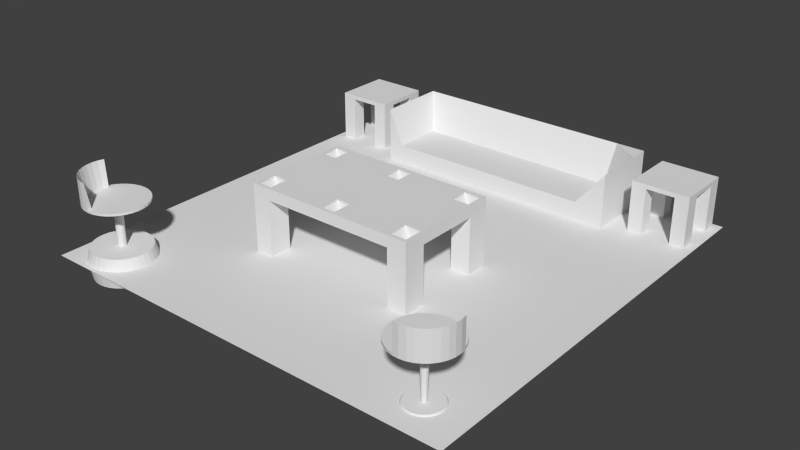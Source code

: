 # Source: basicroom.blend  (saved by Blender 2.73.0; exported with 4.5.12 LTS)
import bpy
from mathutils import Matrix  # noqa: F401  (used for matrix-valued properties, if any)

bpy.ops.wm.read_factory_settings(use_empty=True)
scene = bpy.context.scene
scene.name = 'Scene'

# ---- collections
col_collection_1 = bpy.data.collections.new('Collection 1'); scene.collection.children.link(col_collection_1)

# ---- world
world_world = bpy.data.worlds.new('World'); scene.world = world_world
world_world.color = (0.05088, 0.05088, 0.05088)
world_world.use_sun_shadow = False
world_world.sun_shadow_jitter_overblur = 0.0
world_world.cycles.sampling_method = 'MANUAL'
world_world.cycles.sample_map_resolution = 256

# ---- meshes
me_plane = bpy.data.meshes.new('Plane')
me_plane.from_pydata([(0.7207, -0.85, -0.01464), (0.7207, -0.85, 0.006028), (0.7184, -0.8348, -0.01464), (0.7184, -0.8348, 0.006028), (0.7191, -0.8194, -0.01464), (0.7191, -0.8194, 0.006028), (0.7228, -0.8045, -0.01464), (0.7228, -0.8045, 0.006028), (0.7294, -0.7906, -0.01464), (0.7294, -0.7906, 0.006028), (0.7385, -0.7782, -0.01464), (0.7385, -0.7782, 0.006028), (0.7499, -0.7678, -0.01464), (0.7499, -0.7678, 0.006028), (0.7631, -0.7599, -0.01464), (0.7631, -0.7599, 0.006028), (0.7776, -0.7547, -0.01464), (0.7776, -0.7547, 0.006028), (0.7928, -0.7524, -0.01464), (0.7928, -0.7524, 0.006028), (0.8082, -0.7531, -0.01464), (0.8082, -0.7531, 0.006028), (0.8231, -0.7568, -0.01464), (0.8231, -0.7568, 0.006028), (0.8371, -0.7634, -0.01464), (0.8371, -0.7634, 0.006028), (0.8494, -0.7725, -0.01464), (0.8494, -0.7725, 0.006028), (0.8598, -0.7839, -0.01464), (0.8598, -0.7839, 0.006028), (0.8678, -0.7971, -0.01464), (0.8678, -0.7971, 0.006028), (0.873, -0.8116, -0.01464), (0.873, -0.8116, 0.006028), (0.8753, -0.8268, -0.01464), (0.8753, -0.8268, 0.006028), (0.8745, -0.8422, -0.01464), (0.8745, -0.8422, 0.006028), (0.8708, -0.8571, -0.01464), (0.8708, -0.8571, 0.006028), (0.8643, -0.871, -0.01464), (0.8643, -0.871, 0.006028), (0.8551, -0.8834, -0.01464), (0.8551, -0.8834, 0.006028), (0.8437, -0.8938, -0.01464), (0.8437, -0.8938, 0.006028), (0.8306, -0.9017, -0.01464), (0.8306, -0.9017, 0.006028), (0.8161, -0.907, -0.01464), (0.8161, -0.907, 0.006028), (0.8008, -0.9092, -0.01464), (0.8008, -0.9092, 0.006028), (0.7855, -0.9085, -0.01464), (0.7855, -0.9085, 0.006028), (0.7705, -0.9048, -0.01464), (0.7705, -0.9048, 0.006028), (0.7566, -0.8983, -0.01464), (0.7566, -0.8983, 0.006028), (0.7442, -0.8891, -0.01464), (0.7442, -0.8891, 0.006028), (0.7338, -0.8777, -0.01464), (0.7338, -0.8777, 0.006028), (0.7259, -0.8645, -0.01464), (0.7259, -0.8645, 0.006028), (0.712, -0.8522, -0.004305), (0.7094, -0.8353, -0.004305), (0.7102, -0.8181, -0.004305), (0.7144, -0.8015, -0.004305), (0.7217, -0.786, -0.004305), (0.7319, -0.7722, -0.004305), (0.7445, -0.7606, -0.004305), (0.7592, -0.7518, -0.004305), (0.7754, -0.746, -0.004305), (0.7923, -0.7434, -0.004305), (0.8095, -0.7442, -0.004305), (0.8261, -0.7483, -0.004305), (0.8417, -0.7557, -0.004305), (0.8555, -0.7658, -0.004305), (0.867, -0.7785, -0.004305), (0.8759, -0.7932, -0.004305), (0.8817, -0.8094, -0.004305), (0.8842, -0.8263, -0.004305), (0.8834, -0.8435, -0.004305), (0.8793, -0.8601, -0.004305), (0.872, -0.8756, -0.004305), (0.8618, -0.8894, -0.004305), (0.8491, -0.901, -0.004305), (0.8344, -0.9098, -0.004305), (0.8183, -0.9156, -0.004305), (0.8013, -0.9182, -0.004305), (0.7842, -0.9174, -0.004305), (0.7675, -0.9133, -0.004305), (0.752, -0.906, -0.004305), (0.7382, -0.8958, -0.004305), (0.7266, -0.8831, -0.004305), (0.7178, -0.8684, -0.004305), (0.7855, -0.8314, 0.006028), (0.7858, -0.8336, 0.006028), (0.7856, -0.8292, 0.006028), (0.7861, -0.827, 0.006028), (0.7871, -0.825, 0.006028), (0.7884, -0.8232, 0.006028), (0.79, -0.8217, 0.006028), (0.792, -0.8206, 0.006028), (0.794, -0.8198, 0.006028), (0.7962, -0.8195, 0.006028), (0.7985, -0.8196, 0.006028), (0.8006, -0.8201, 0.006028), (0.8026, -0.8211, 0.006028), (0.8044, -0.8224, 0.006028), (0.8059, -0.824, 0.006028), (0.8071, -0.8259, 0.006028), (0.8078, -0.828, 0.006028), (0.8082, -0.8302, 0.006028), (0.8081, -0.8324, 0.006028), (0.8075, -0.8346, 0.006028), (0.8066, -0.8366, 0.006028), (0.8052, -0.8384, 0.006028), (0.8036, -0.8399, 0.006028), (0.8017, -0.841, 0.006028), (0.7996, -0.8418, 0.006028), (0.7974, -0.8421, 0.006028), (0.7952, -0.842, 0.006028), (0.793, -0.8415, 0.006028), (0.791, -0.8405, 0.006028), (0.7892, -0.8392, 0.006028), (0.7877, -0.8376, 0.006028), (0.7866, -0.8357, 0.006028), (0.7776, -0.8318, 0.2501), (0.7781, -0.8355, 0.2501), (0.7778, -0.828, 0.2501), (0.7787, -0.8244, 0.2501), (0.7803, -0.8209, 0.2501), (0.7825, -0.8179, 0.2501), (0.7853, -0.8154, 0.2501), (0.7886, -0.8134, 0.2501), (0.7921, -0.8121, 0.2501), (0.7958, -0.8116, 0.2501), (0.7996, -0.8117, 0.2501), (0.8033, -0.8127, 0.2501), (0.8067, -0.8143, 0.2501), (0.8097, -0.8165, 0.2501), (0.8123, -0.8193, 0.2501), (0.8142, -0.8225, 0.2501), (0.8155, -0.8261, 0.2501), (0.8161, -0.8298, 0.2501), (0.8159, -0.8336, 0.2501), (0.815, -0.8373, 0.2501), (0.8134, -0.8407, 0.2501), (0.8111, -0.8437, 0.2501), (0.8083, -0.8462, 0.2501), (0.8051, -0.8482, 0.2501), (0.8015, -0.8495, 0.2501), (0.7978, -0.85, 0.2501), (0.794, -0.8499, 0.2501), (0.7904, -0.849, 0.2501), (0.787, -0.8473, 0.2501), (0.7839, -0.8451, 0.2501), (0.7814, -0.8423, 0.2501), (0.7794, -0.8391, 0.2501), (0.7968, -0.8308, 0.2607), (0.6545, -0.8381, 0.2501), (0.6586, -0.8657, 0.2501), (0.6558, -0.8102, 0.2501), (0.6625, -0.7831, 0.2501), (0.6744, -0.7578, 0.2501), (0.691, -0.7353, 0.2501), (0.7117, -0.7165, 0.2501), (0.7356, -0.7021, 0.2501), (0.7619, -0.6926, 0.2501), (0.7895, -0.6885, 0.2501), (0.8174, -0.6898, 0.2501), (0.8446, -0.6965, 0.2501), (0.8698, -0.7084, 0.2501), (0.8923, -0.725, 0.2501), (0.9111, -0.7457, 0.2501), (0.9255, -0.7696, 0.2501), (0.935, -0.7959, 0.2501), (0.9392, -0.8235, 0.2501), (0.9379, -0.8514, 0.2501), (0.9311, -0.8785, 0.2501), (0.9192, -0.9038, 0.2501), (0.9026, -0.9263, 0.2501), (0.882, -0.9451, 0.2501), (0.858, -0.9595, 0.2501), (0.8317, -0.969, 0.2501), (0.8041, -0.9732, 0.2501), (0.7762, -0.9718, 0.2501), (0.7491, -0.9651, 0.2501), (0.7238, -0.9532, 0.2501), (0.7013, -0.9366, 0.2501), (0.6825, -0.916, 0.2501), (0.6681, -0.892, 0.2501), (0.6545, -0.8381, 0.2607), (0.6586, -0.8657, 0.2607), (0.6558, -0.8102, 0.2607), (0.6625, -0.7831, 0.2607), (0.6744, -0.7578, 0.2607), (0.691, -0.7353, 0.2607), (0.7117, -0.7165, 0.2607), (0.7356, -0.7021, 0.2607), (0.7619, -0.6926, 0.2607), (0.7895, -0.6885, 0.2607), (0.8174, -0.6898, 0.2607), (0.8446, -0.6965, 0.2607), (0.8698, -0.7084, 0.2607), (0.8923, -0.725, 0.2607), (0.9111, -0.7457, 0.2607), (0.9255, -0.7696, 0.2607), (0.935, -0.7959, 0.2607), (0.9392, -0.8235, 0.2607), (0.9379, -0.8514, 0.2607), (0.9311, -0.8785, 0.2607), (0.9192, -0.9038, 0.2607), (0.9026, -0.9263, 0.2607), (0.882, -0.9451, 0.2607), (0.858, -0.9595, 0.2607), (0.8317, -0.969, 0.2607), (0.8041, -0.9732, 0.2607), (0.7762, -0.9718, 0.2607), (0.7491, -0.9651, 0.2607), (0.7238, -0.9532, 0.2607), (0.7013, -0.9366, 0.2607), (0.6825, -0.916, 0.2607), (0.6681, -0.892, 0.2607), (0.6868, -0.8831, 0.2607), (0.915, -0.8009, 0.2607), (0.6751, -0.837, 0.2607), (0.6787, -0.8607, 0.2607), (0.8492, -0.9409, 0.2607), (0.767, -0.7126, 0.2607), (0.6991, -0.9036, 0.2607), (0.9069, -0.7785, 0.2607), (0.8696, -0.9285, 0.2607), (0.7445, -0.7207, 0.2607), (0.724, -0.7331, 0.2607), (0.7152, -0.9213, 0.2607), (0.7344, -0.9355, 0.2607), (0.8946, -0.758, 0.2607), (0.8785, -0.7403, 0.2607), (0.8873, -0.9125, 0.2607), (0.9015, -0.8932, 0.2607), (0.7906, -0.7091, 0.2607), (0.8267, -0.949, 0.2607), (0.6762, -0.8132, 0.2607), (0.9185, -0.8246, 0.2607), (0.8145, -0.7102, 0.2607), (0.8031, -0.9525, 0.2607), (0.682, -0.79, 0.2607), (0.9174, -0.8484, 0.2607), (0.8376, -0.716, 0.2607), (0.7792, -0.9514, 0.2607), (0.6922, -0.7684, 0.2607), (0.9117, -0.8716, 0.2607), (0.8593, -0.7261, 0.2607), (0.756, -0.9456, 0.2607), (0.7064, -0.7491, 0.2607), (0.935, -0.7959, 0.3793), (0.9392, -0.8235, 0.3793), (0.9379, -0.8514, 0.3793), (0.9311, -0.8785, 0.3793), (0.9192, -0.9038, 0.3793), (0.9026, -0.9263, 0.3793), (0.882, -0.9451, 0.3793), (0.858, -0.9595, 0.3793), (0.8317, -0.969, 0.3793), (0.8041, -0.9732, 0.3793), (0.7762, -0.9718, 0.3793), (0.915, -0.8009, 0.262), (0.8492, -0.9409, 0.262), (0.8696, -0.9285, 0.262), (0.8873, -0.9125, 0.262), (0.9015, -0.8932, 0.262), (0.8267, -0.949, 0.262), (0.9185, -0.8246, 0.262), (0.8031, -0.9525, 0.262), (0.9174, -0.8484, 0.262), (0.7792, -0.9514, 0.262), (0.9117, -0.8716, 0.262), (-0.8025, -0.6975, -0.08379), (-0.8025, -0.6975, 0.04976), (-0.7765, -0.7, -0.08379), (-0.7765, -0.7, 0.04976), (-0.7514, -0.7076, -0.08379), (-0.7514, -0.7076, 0.04976), (-0.7284, -0.7199, -0.08379), (-0.7284, -0.7199, 0.04976), (-0.7082, -0.7365, -0.08379), (-0.7082, -0.7365, 0.04976), (-0.6916, -0.7567, -0.08379), (-0.6916, -0.7567, 0.04976), (-0.6793, -0.7798, -0.08379), (-0.6793, -0.7798, 0.04976), (-0.6717, -0.8048, -0.08379), (-0.6717, -0.8048, 0.04976), (-0.6691, -0.8308, -0.08379), (-0.6691, -0.8308, 0.04976), (-0.6717, -0.8568, -0.08379), (-0.6717, -0.8568, 0.04976), (-0.6793, -0.8818, -0.08379), (-0.6793, -0.8818, 0.04976), (-0.6916, -0.9049, -0.08379), (-0.6916, -0.9049, 0.04976), (-0.7082, -0.9251, -0.08379), (-0.7082, -0.9251, 0.04976), (-0.7284, -0.9417, -0.08379), (-0.7284, -0.9417, 0.04976), (-0.7514, -0.954, -0.08379), (-0.7514, -0.954, 0.04976), (-0.7765, -0.9616, -0.08379), (-0.7765, -0.9616, 0.04976), (-0.8025, -0.9641, -0.08379), (-0.8025, -0.9641, 0.04976), (-0.8285, -0.9616, -0.08379), (-0.8285, -0.9616, 0.04976), (-0.8535, -0.954, -0.08379), (-0.8535, -0.954, 0.04976), (-0.8765, -0.9417, -0.08379), (-0.8765, -0.9417, 0.04976), (-0.8968, -0.9251, -0.08379), (-0.8968, -0.9251, 0.04976), (-0.9133, -0.9049, -0.08379), (-0.9133, -0.9049, 0.04976), (-0.9257, -0.8818, -0.08379), (-0.9257, -0.8818, 0.04976), (-0.9332, -0.8568, -0.08379), (-0.9332, -0.8568, 0.04976), (-0.9358, -0.8308, -0.08379), (-0.9358, -0.8308, 0.04976), (-0.9332, -0.8048, -0.08379), (-0.9332, -0.8048, 0.04976), (-0.9257, -0.7798, -0.08379), (-0.9257, -0.7798, 0.04976), (-0.9133, -0.7567, -0.08379), (-0.9133, -0.7567, 0.04976), (-0.8968, -0.7365, -0.08379), (-0.8968, -0.7365, 0.04976), (-0.8765, -0.7199, -0.08379), (-0.8765, -0.7199, 0.04976), (-0.8535, -0.7076, -0.08379), (-0.8535, -0.7076, 0.04976), (-0.8285, -0.7, -0.08379), (-0.8285, -0.7, 0.04976), (-0.8025, -0.6823, -0.002558), (-0.7735, -0.6851, -0.002558), (-0.7456, -0.6936, -0.002558), (-0.7199, -0.7073, -0.002558), (-0.6974, -0.7258, -0.002558), (-0.679, -0.7483, -0.002558), (-0.6652, -0.774, -0.002558), (-0.6568, -0.8018, -0.002558), (-0.6539, -0.8308, -0.002558), (-0.6568, -0.8598, -0.002558), (-0.6652, -0.8877, -0.002558), (-0.679, -0.9133, -0.002558), (-0.6974, -0.9358, -0.002558), (-0.7199, -0.9543, -0.002558), (-0.7456, -0.968, -0.002558), (-0.7735, -0.9765, -0.002558), (-0.8025, -0.9794, -0.002558), (-0.8315, -0.9765, -0.002558), (-0.8593, -0.968, -0.002558), (-0.885, -0.9543, -0.002558), (-0.9075, -0.9358, -0.002558), (-0.926, -0.9133, -0.002558), (-0.9397, -0.8877, -0.002558), (-0.9482, -0.8598, -0.002558), (-0.951, -0.8308, -0.002558), (-0.9482, -0.8018, -0.002558), (-0.9397, -0.774, -0.002558), (-0.926, -0.7483, -0.002558), (-0.9075, -0.7258, -0.002558), (-0.885, -0.7073, -0.002558), (-0.8593, -0.6936, -0.002558), (-0.8315, -0.6851, -0.002558), (-0.7987, -0.8119, 0.04976), (-0.8025, -0.8115, 0.04976), (-0.7951, -0.813, 0.04976), (-0.7918, -0.8148, 0.04976), (-0.7889, -0.8172, 0.04976), (-0.7865, -0.8201, 0.04976), (-0.7847, -0.8234, 0.04976), (-0.7836, -0.827, 0.04976), (-0.7832, -0.8308, 0.04976), (-0.7836, -0.8346, 0.04976), (-0.7847, -0.8382, 0.04976), (-0.7865, -0.8415, 0.04976), (-0.7889, -0.8444, 0.04976), (-0.7918, -0.8468, 0.04976), (-0.7951, -0.8486, 0.04976), (-0.7987, -0.8497, 0.04976), (-0.8025, -0.8501, 0.04976), (-0.8062, -0.8497, 0.04976), (-0.8098, -0.8486, 0.04976), (-0.8132, -0.8468, 0.04976), (-0.8161, -0.8444, 0.04976), (-0.8185, -0.8415, 0.04976), (-0.8203, -0.8382, 0.04976), (-0.8214, -0.8346, 0.04976), (-0.8217, -0.8308, 0.04976), (-0.8214, -0.827, 0.04976), (-0.8203, -0.8234, 0.04976), (-0.8185, -0.8201, 0.04976), (-0.8161, -0.8172, 0.04976), (-0.8132, -0.8148, 0.04976), (-0.8098, -0.813, 0.04976), (-0.8062, -0.8119, 0.04976), (-0.7987, -0.8119, 0.2501), (-0.8025, -0.8115, 0.2501), (-0.7951, -0.813, 0.2501), (-0.7918, -0.8148, 0.2501), (-0.7889, -0.8172, 0.2501), (-0.7865, -0.8201, 0.2501), (-0.7847, -0.8234, 0.2501), (-0.7836, -0.827, 0.2501), (-0.7832, -0.8308, 0.2501), (-0.7836, -0.8346, 0.2501), (-0.7847, -0.8382, 0.2501), (-0.7865, -0.8415, 0.2501), (-0.7889, -0.8444, 0.2501), (-0.7918, -0.8468, 0.2501), (-0.7951, -0.8486, 0.2501), (-0.7987, -0.8497, 0.2501), (-0.8025, -0.8501, 0.2501), (-0.8062, -0.8497, 0.2501), (-0.8098, -0.8486, 0.2501), (-0.8132, -0.8468, 0.2501), (-0.8161, -0.8444, 0.2501), (-0.8185, -0.8415, 0.2501), (-0.8203, -0.8382, 0.2501), (-0.8214, -0.8346, 0.2501), (-0.8217, -0.8308, 0.2501), (-0.8214, -0.827, 0.2501), (-0.8203, -0.8234, 0.2501), (-0.8185, -0.8201, 0.2501), (-0.8161, -0.8172, 0.2501), (-0.8132, -0.8148, 0.2501), (-0.8098, -0.813, 0.2501), (-0.8062, -0.8119, 0.2501), (-0.8025, -0.8308, 0.2607), (-0.7747, -0.691, 0.2501), (-0.8025, -0.6883, 0.2501), (-0.7479, -0.6991, 0.2501), (-0.7233, -0.7123, 0.2501), (-0.7017, -0.73, 0.2501), (-0.684, -0.7516, 0.2501), (-0.6708, -0.7763, 0.2501), (-0.6627, -0.803, 0.2501), (-0.6599, -0.8308, 0.2501), (-0.6627, -0.8586, 0.2501), (-0.6708, -0.8853, 0.2501), (-0.684, -0.91, 0.2501), (-0.7017, -0.9316, 0.2501), (-0.7233, -0.9493, 0.2501), (-0.7479, -0.9625, 0.2501), (-0.7747, -0.9706, 0.2501), (-0.8025, -0.9733, 0.2501), (-0.8303, -0.9706, 0.2501), (-0.857, -0.9625, 0.2501), (-0.8817, -0.9493, 0.2501), (-0.9033, -0.9316, 0.2501), (-0.921, -0.91, 0.2501), (-0.9342, -0.8853, 0.2501), (-0.9423, -0.8586, 0.2501), (-0.945, -0.8308, 0.2501), (-0.9423, -0.803, 0.2501), (-0.9342, -0.7763, 0.2501), (-0.921, -0.7516, 0.2501), (-0.9033, -0.73, 0.2501), (-0.8817, -0.7123, 0.2501), (-0.857, -0.6991, 0.2501), (-0.8303, -0.691, 0.2501), (-0.7747, -0.691, 0.2607), (-0.8025, -0.6883, 0.2607), (-0.7479, -0.6991, 0.2607), (-0.7233, -0.7123, 0.2607), (-0.7017, -0.73, 0.2607), (-0.684, -0.7516, 0.2607), (-0.6708, -0.7763, 0.2607), (-0.6627, -0.803, 0.2607), (-0.6599, -0.8308, 0.2607), (-0.6627, -0.8586, 0.2607), (-0.6708, -0.8853, 0.2607), (-0.684, -0.91, 0.2607), (-0.7017, -0.9316, 0.2607), (-0.7233, -0.9493, 0.2607), (-0.7479, -0.9625, 0.2607), (-0.7747, -0.9706, 0.2607), (-0.8025, -0.9733, 0.2607), (-0.8303, -0.9706, 0.2607), (-0.857, -0.9625, 0.2607), (-0.8817, -0.9493, 0.2607), (-0.9033, -0.9316, 0.2607), (-0.921, -0.91, 0.2607), (-0.9342, -0.8853, 0.2607), (-0.9423, -0.8586, 0.2607), (-0.945, -0.8308, 0.2607), (-0.9423, -0.803, 0.2607), (-0.9342, -0.7763, 0.2607), (-0.921, -0.7516, 0.2607), (-0.9033, -0.73, 0.2607), (-0.8817, -0.7123, 0.2607), (-0.857, -0.6991, 0.2607), (-0.8303, -0.691, 0.2607), (-0.8262, -0.7113, 0.2607), (-0.8025, -0.9527, 0.2607), (-0.7787, -0.7113, 0.2607), (-0.8025, -0.7089, 0.2607), (-0.922, -0.8546, 0.2607), (-0.6806, -0.8308, 0.2607), (-0.8491, -0.7182, 0.2607), (-0.7787, -0.9503, 0.2607), (-0.9151, -0.8774, 0.2607), (-0.6829, -0.807, 0.2607), (-0.6899, -0.7842, 0.2607), (-0.8702, -0.7295, 0.2607), (-0.8886, -0.7446, 0.2607), (-0.7558, -0.9434, 0.2607), (-0.7348, -0.9321, 0.2607), (-0.9038, -0.8985, 0.2607), (-0.8886, -0.917, 0.2607), (-0.6829, -0.8546, 0.2607), (-0.9243, -0.8308, 0.2607), (-0.7558, -0.7182, 0.2607), (-0.8262, -0.9503, 0.2607), (-0.6899, -0.8774, 0.2607), (-0.922, -0.807, 0.2607), (-0.7348, -0.7295, 0.2607), (-0.8491, -0.9434, 0.2607), (-0.7011, -0.8985, 0.2607), (-0.9151, -0.7842, 0.2607), (-0.7163, -0.7446, 0.2607), (-0.8702, -0.9321, 0.2607), (-0.7163, -0.917, 0.2607), (-0.9038, -0.7631, 0.2607), (-0.7011, -0.7631, 0.2607), (-0.8025, -0.9733, 0.3793), (-0.8303, -0.9706, 0.3793), (-0.857, -0.9625, 0.3793), (-0.8817, -0.9493, 0.3793), (-0.9033, -0.9316, 0.3793), (-0.921, -0.91, 0.3793), (-0.9342, -0.8853, 0.3793), (-0.9423, -0.8586, 0.3793), (-0.945, -0.8308, 0.3793), (-0.9423, -0.803, 0.3793), (-0.9342, -0.7763, 0.3793), (-0.8025, -0.9527, 0.262), (-0.922, -0.8546, 0.262), (-0.9151, -0.8774, 0.262), (-0.9038, -0.8985, 0.262), (-0.8886, -0.917, 0.262), (-0.9243, -0.8308, 0.262), (-0.8262, -0.9503, 0.262), (-0.922, -0.807, 0.262), (-0.8491, -0.9434, 0.262), (-0.9151, -0.7842, 0.262), (-0.8702, -0.9321, 0.262), (-0.5976, 0.6441, -0.009598), (-0.5976, 0.9786, -0.009598), (0.5976, 0.9786, -0.009598), (0.5976, 0.6441, -0.009598), (-0.5976, 0.6441, 0.2571), (-0.5976, 0.9786, 0.2571), (0.5976, 0.9786, 0.2571), (0.5976, 0.6441, 0.2571), (-0.5976, 0.8851, 0.2571), (-0.5976, 0.8851, -0.009598), (0.5976, 0.8851, 0.2571), (0.5976, 0.8851, -0.009598), (-0.5228, 0.9786, 0.2571), (-0.5228, 0.9786, -0.009598), (-0.5228, 0.6441, 0.08774), (-0.5228, 0.6441, -0.009598), (-0.5228, 0.8851, 0.08774), (-0.5228, 0.8851, -0.009598), (0.4619, 0.9786, 0.2571), (0.4619, 0.6441, -0.009598), (0.4619, 0.8851, -0.009598), (0.4619, 0.9786, -0.009598), (0.4619, 0.6441, 0.08774), (0.4619, 0.8851, 0.08774), (0.6926, 0.7082, 0.2171), (0.6926, 0.9749, 0.2171), (0.9592, 0.9749, 0.2171), (0.9592, 0.7082, 0.2171), (0.6926, 0.7082, 0.2372), (0.6926, 0.9749, 0.2372), (0.9592, 0.9749, 0.2372), (0.9592, 0.7082, 0.2372), (0.6926, 0.9082, 0.2372), (0.6926, 0.7749, 0.2171), (0.8926, 0.9749, 0.2372), (0.7592, 0.9749, 0.2171), (0.9592, 0.7749, 0.2372), (0.9592, 0.9082, 0.2171), (0.7592, 0.7082, 0.2372), (0.8926, 0.7082, 0.2171), (0.6926, 0.7749, 0.2372), (0.6926, 0.9082, 0.2171), (0.7592, 0.9749, 0.2372), (0.8926, 0.9749, 0.2171), (0.9592, 0.9082, 0.2372), (0.9592, 0.7749, 0.2171), (0.8926, 0.7082, 0.2372), (0.7592, 0.7082, 0.2171), (0.7592, 0.9082, 0.2171), (0.7592, 0.7749, 0.2171), (0.8926, 0.7749, 0.2171), (0.8926, 0.9082, 0.2372), (0.8926, 0.7749, 0.2372), (0.7592, 0.7749, 0.2372), (0.7592, 0.9082, 0.2372), (0.8926, 0.9082, 0.2171), (0.6926, 0.7082, -0.01341), (0.6926, 0.9749, -0.01341), (0.9592, 0.9749, -0.01341), (0.9592, 0.7082, -0.01341), (0.6926, 0.7749, -0.01341), (0.7592, 0.9749, -0.01341), (0.9592, 0.9082, -0.01341), (0.8926, 0.7082, -0.01341), (0.6926, 0.9082, -0.01341), (0.8926, 0.9749, -0.01341), (0.9592, 0.7749, -0.01341), (0.7592, 0.7082, -0.01341), (0.7592, 0.9082, -0.01341), (0.7592, 0.7749, -0.01341), (0.8926, 0.7749, -0.01341), (0.8926, 0.9082, -0.01341), (-0.4005, -0.448, 0.26), (-0.4005, 0.05218, 0.26), (0.4005, 0.05218, 0.26), (0.4005, -0.448, 0.26), (-0.4005, -0.448, 0.3133), (-0.4005, 0.05218, 0.3133), (0.4005, 0.05218, 0.3133), (0.4005, -0.448, 0.3133), (-0.3165, 0.05218, 0.3133), (-0.3165, 0.05218, 0.26), (-0.3165, -0.448, 0.3133), (-0.3165, -0.448, 0.26), (0.3102, 0.05218, 0.3133), (0.3102, -0.448, 0.26), (0.3102, 0.05218, 0.26), (0.3102, -0.448, 0.3133), (-0.4005, -0.05043, 0.3133), (-0.4005, -0.05043, 0.26), (0.4005, -0.05043, 0.3133), (0.4005, -0.05043, 0.26), (-0.3165, -0.05043, 0.3133), (-0.3165, -0.05043, 0.26), (0.3102, -0.05043, 0.3133), (0.3102, -0.05043, 0.26), (-0.4005, -0.3422, 0.26), (0.4005, -0.3422, 0.3133), (-0.3165, -0.3422, 0.3133), (-0.3165, -0.3422, 0.26), (0.3102, -0.3422, 0.3133), (0.3102, -0.3422, 0.26), (-0.4005, -0.3422, 0.3133), (0.4005, -0.3422, 0.26), (-0.4005, -0.448, -0.2271), (-0.4005, 0.05218, -0.2271), (0.4005, 0.05218, -0.2271), (0.4005, -0.448, -0.2271), (-0.3165, 0.05218, -0.2271), (-0.3165, -0.448, -0.2271), (0.3102, -0.448, -0.2271), (0.3102, 0.05218, -0.2271), (-0.4005, -0.05043, -0.2271), (0.4005, -0.05043, -0.2271), (-0.3165, -0.05043, -0.2271), (0.3102, -0.05043, -0.2271), (-0.4005, -0.3422, -0.2271), (-0.3165, -0.3422, -0.2271), (0.3102, -0.3422, -0.2271), (0.4005, -0.3422, -0.2271), (-0.4005, -0.4325, 0.26), (0.4005, -0.4325, 0.3133), (-0.3165, -0.4325, 0.3133), (-0.3165, -0.4325, 0.26), (0.3102, -0.4325, 0.3133), (0.3102, -0.4325, 0.26), (-0.4005, -0.4325, 0.3133), (0.4005, -0.4325, 0.26), (-0.4005, -0.4325, -0.2271), (-0.3165, -0.4325, -0.2271), (0.3102, -0.4325, -0.2271), (0.4005, -0.4325, -0.2271), (-0.3859, 0.05218, 0.26), (-0.3859, -0.448, 0.3133), (-0.3859, 0.05218, 0.3133), (-0.3859, -0.448, 0.26), (-0.3859, -0.05043, 0.26), (-0.3859, -0.05043, 0.3133), (-0.3859, -0.3422, 0.3133), (-0.3859, -0.3422, 0.26), (-0.3859, 0.05218, -0.2271), (-0.3859, -0.448, -0.2271), (-0.3859, -0.05043, -0.2271), (-0.3859, -0.3422, -0.2271), (-0.3859, -0.4325, -0.2271), (-0.3859, -0.4325, 0.3133), (-0.4005, 0.03166, 0.3133), (0.4005, 0.03166, 0.26), (-0.4005, 0.03166, 0.26), (0.4005, 0.03166, 0.3133), (-0.3165, 0.03166, 0.3133), (-0.3165, 0.03166, 0.26), (0.3102, 0.03166, 0.3133), (0.3102, 0.03166, 0.26), (0.4005, 0.03166, -0.2271), (-0.4005, 0.03166, -0.2271), (-0.3165, 0.03166, -0.2271), (0.3102, 0.03166, -0.2271), (-0.3859, 0.03166, -0.2271), (-0.3859, 0.03166, 0.3133), (0.3879, 0.05218, 0.3133), (0.3879, -0.448, 0.26), (0.3879, 0.05218, 0.26), (0.3879, -0.448, 0.3133), (0.3879, -0.05043, 0.3133), (0.3879, -0.05043, 0.26), (0.3879, -0.3422, 0.26), (0.3879, -0.3422, 0.3133), (0.3879, -0.448, -0.2271), (0.3879, 0.05218, -0.2271), (0.3879, -0.05043, -0.2271), (0.3879, -0.3422, -0.2271), (0.3879, -0.4325, -0.2271), (0.3879, -0.4325, 0.3133), (0.3879, 0.03166, -0.2271), (0.3879, 0.03166, 0.3133), (-0.03521, 0.05218, 0.26), (-0.03521, -0.448, 0.3133), (-0.03521, 0.05218, 0.3133), (-0.03521, -0.448, 0.26), (-0.03521, -0.05043, 0.26), (-0.03521, -0.05043, 0.3133), (-0.03521, -0.3422, 0.3133), (-0.03521, -0.3422, 0.26), (-0.03521, -0.4325, 0.26), (-0.03521, -0.4325, 0.3133), (-0.03521, 0.03166, 0.26), (-0.03521, 0.03166, 0.3133), (0.03166, 0.05218, 0.3133), (0.03166, -0.448, 0.26), (0.03166, -0.05043, 0.26), (0.03166, -0.3422, 0.26), (0.03166, -0.4325, 0.26), (0.03166, 0.03166, 0.26), (0.03166, 0.05218, 0.26), (0.03166, -0.448, 0.3133), (0.03166, -0.05043, 0.3133), (0.03166, -0.3422, 0.3133), (0.03166, -0.4325, 0.3133), (0.03166, 0.03166, 0.3133), (-0.3165, -0.05043, 0.3058), (-0.3476, -0.031, 0.2668), (0.3413, -0.031, 0.2668), (0.3102, -0.05043, 0.3058), (-0.3476, -0.3616, 0.2668), (-0.3165, -0.3422, 0.3058), (0.3413, -0.3616, 0.2668), (0.3102, -0.3422, 0.3058), (-0.3165, -0.4325, 0.3058), (-0.3476, -0.4131, 0.2668), (0.3413, -0.4131, 0.2668), (0.3102, -0.4325, 0.3058), (-0.3859, -0.05043, 0.3058), (-0.3548, -0.031, 0.2668), (-0.3548, -0.3616, 0.2668), (-0.3859, -0.3422, 0.3058), (-0.3859, -0.4325, 0.3058), (-0.3548, -0.4131, 0.2668), (-0.3476, 0.01223, 0.2668), (-0.3165, 0.03166, 0.3058), (0.3102, 0.03166, 0.3058), (0.3413, 0.01223, 0.2668), (-0.3859, 0.03166, 0.3058), (-0.3548, 0.01223, 0.2668), (0.3568, -0.031, 0.2668), (0.3879, -0.05043, 0.3058), (0.3879, -0.3422, 0.3058), (0.3568, -0.3616, 0.2668), (0.3568, -0.4131, 0.2668), (0.3879, -0.4325, 0.3058), (0.3879, 0.03166, 0.3058), (0.3568, 0.01223, 0.2668), (-0.03521, -0.05043, 0.3058), (-0.004106, -0.031, 0.2668), (-0.004106, -0.3616, 0.2668), (-0.03521, -0.3422, 0.3058), (-0.03521, -0.4325, 0.3058), (-0.004106, -0.4131, 0.2668), (-0.004106, 0.01223, 0.2668), (-0.03521, 0.03166, 0.3058), (0.0005537, -0.031, 0.2668), (0.03166, -0.05043, 0.3058), (0.03166, -0.3422, 0.3058), (0.0005537, -0.3616, 0.2668), (0.0005537, -0.4131, 0.2668), (0.03166, -0.4325, 0.3058), (0.03166, 0.03166, 0.3058), (0.0005537, 0.01223, 0.2668), (-0.9605, 0.7146, 0.2171), (-0.9605, 0.9813, 0.2171), (-0.6938, 0.9813, 0.2171), (-0.6938, 0.7146, 0.2171), (-0.9605, 0.7146, 0.2372), (-0.9605, 0.9813, 0.2372), (-0.6938, 0.9813, 0.2372), (-0.6938, 0.7146, 0.2372), (-0.9605, 0.9146, 0.2372), (-0.9605, 0.7813, 0.2171), (-0.7605, 0.9813, 0.2372), (-0.8938, 0.9813, 0.2171), (-0.6938, 0.7813, 0.2372), (-0.6938, 0.9146, 0.2171), (-0.8938, 0.7146, 0.2372), (-0.7605, 0.7146, 0.2171), (-0.9605, 0.7813, 0.2372), (-0.9605, 0.9146, 0.2171), (-0.8938, 0.9813, 0.2372), (-0.7605, 0.9813, 0.2171), (-0.6938, 0.9146, 0.2372), (-0.6938, 0.7813, 0.2171), (-0.7605, 0.7146, 0.2372), (-0.8938, 0.7146, 0.2171), (-0.8938, 0.9146, 0.2171), (-0.8938, 0.7813, 0.2171), (-0.7605, 0.7813, 0.2171), (-0.7605, 0.9146, 0.2372), (-0.7605, 0.7813, 0.2372), (-0.8938, 0.7813, 0.2372), (-0.8938, 0.9146, 0.2372), (-0.7605, 0.9146, 0.2171), (-0.9605, 0.7146, -0.01341), (-0.9605, 0.9813, -0.01341), (-0.6938, 0.9813, -0.01341), (-0.6938, 0.7146, -0.01341), (-0.9605, 0.7813, -0.01341), (-0.8938, 0.9813, -0.01341), (-0.6938, 0.9146, -0.01341), (-0.7605, 0.7146, -0.01341), (-0.9605, 0.9146, -0.01341), (-0.7605, 0.9813, -0.01341), (-0.6938, 0.7813, -0.01341), (-0.8938, 0.7146, -0.01341), (-0.8938, 0.9146, -0.01341), (-0.8938, 0.7813, -0.01341), (-0.7605, 0.7813, -0.01341), (-0.7605, 0.9146, -0.01341), (-1.0, -1.0, 0.0), (1.0, -1.0, 0.0), (-1.0, 1.0, 0.0), (1.0, 1.0, 0.0)], [], [(64, 1, 3, 65), (65, 3, 5, 66), (66, 5, 7, 67), (67, 7, 9, 68), (68, 9, 11, 69), (69, 11, 13, 70), (70, 13, 15, 71), (71, 15, 17, 72), (72, 17, 19, 73), (73, 19, 21, 74), (74, 21, 23, 75), (75, 23, 25, 76), (76, 25, 27, 77), (77, 27, 29, 78), (78, 29, 31, 79), (79, 31, 33, 80), (80, 33, 35, 81), (81, 35, 37, 82), (82, 37, 39, 83), (83, 39, 41, 84), (84, 41, 43, 85), (85, 43, 45, 86), (86, 45, 47, 87), (87, 47, 49, 88), (88, 49, 51, 89), (89, 51, 53, 90), (90, 53, 55, 91), (91, 55, 57, 92), (92, 57, 59, 93), (93, 59, 61, 94), (127, 126, 158, 159), (95, 63, 1, 64), (94, 61, 63, 95), (0, 2, 4, 6, 8, 10, 12, 14, 16, 18, 20, 22, 24, 26, 28, 30, 32, 34, 36, 38, 40, 42, 44, 46, 48, 50, 52, 54, 56, 58, 60, 62), (60, 94, 95, 62), (62, 95, 64, 0), (58, 93, 94, 60), (56, 92, 93, 58), (54, 91, 92, 56), (52, 90, 91, 54), (50, 89, 90, 52), (48, 88, 89, 50), (46, 87, 88, 48), (44, 86, 87, 46), (42, 85, 86, 44), (40, 84, 85, 42), (38, 83, 84, 40), (36, 82, 83, 38), (34, 81, 82, 36), (32, 80, 81, 34), (30, 79, 80, 32), (28, 78, 79, 30), (26, 77, 78, 28), (24, 76, 77, 26), (22, 75, 76, 24), (20, 74, 75, 22), (18, 73, 74, 20), (16, 72, 73, 18), (14, 71, 72, 16), (12, 70, 71, 14), (10, 69, 70, 12), (8, 68, 69, 10), (6, 67, 68, 8), (4, 66, 67, 6), (2, 65, 66, 4), (0, 64, 65, 2), (97, 96, 3, 1), (96, 98, 5, 3), (98, 99, 7, 5), (99, 100, 9, 7), (100, 101, 11, 9), (101, 102, 13, 11), (102, 103, 15, 13), (103, 104, 17, 15), (104, 105, 19, 17), (105, 106, 21, 19), (106, 107, 23, 21), (107, 108, 25, 23), (108, 109, 27, 25), (109, 110, 29, 27), (110, 111, 31, 29), (111, 112, 33, 31), (112, 113, 35, 33), (113, 114, 37, 35), (114, 115, 39, 37), (115, 116, 41, 39), (116, 117, 43, 41), (117, 118, 45, 43), (118, 119, 47, 45), (119, 120, 49, 47), (120, 121, 51, 49), (121, 122, 53, 51), (122, 123, 55, 53), (123, 124, 57, 55), (124, 125, 59, 57), (125, 126, 61, 59), (126, 127, 63, 61), (127, 97, 1, 63), (225, 228, 194, 224), (116, 115, 147, 148), (105, 104, 136, 137), (125, 124, 156, 157), (114, 113, 145, 146), (103, 102, 134, 135), (123, 122, 154, 155), (101, 100, 132, 133), (112, 111, 143, 144), (121, 120, 152, 153), (99, 98, 130, 131), (110, 109, 141, 142), (119, 118, 150, 151), (96, 97, 129, 128), (108, 107, 139, 140), (97, 127, 159, 129), (117, 116, 148, 149), (106, 105, 137, 138), (126, 125, 157, 158), (115, 114, 146, 147), (104, 103, 135, 136), (124, 123, 155, 156), (113, 112, 144, 145), (102, 101, 133, 134), (122, 121, 153, 154), (100, 99, 131, 132), (111, 110, 142, 143), (120, 119, 151, 152), (98, 96, 128, 130), (109, 108, 140, 141), (118, 117, 149, 150), (107, 106, 138, 139), (135, 134, 167, 168), (251, 219, 267, 277), (227, 244, 195, 193), (157, 156, 189, 190), (142, 141, 174, 175), (212, 211, 259, 260), (230, 242, 202, 201), (149, 148, 181, 182), (231, 225, 224, 223), (232, 226, 209, 208), (134, 133, 166, 167), (228, 227, 193, 194), (156, 155, 188, 189), (141, 140, 173, 174), (214, 213, 261, 262), (234, 230, 201, 200), (148, 147, 180, 181), (236, 231, 223, 222), (238, 232, 208, 207), (133, 132, 165, 166), (155, 154, 187, 188), (140, 139, 172, 173), (243, 247, 275, 273), (235, 234, 200, 199), (147, 146, 179, 180), (237, 236, 222, 221), (239, 238, 207, 206), (132, 131, 164, 165), (154, 153, 186, 187), (139, 138, 171, 172), (216, 215, 263, 264), (183, 182, 214, 215), (172, 171, 203, 204), (192, 191, 223, 224), (181, 180, 212, 213), (170, 169, 201, 202), (190, 189, 221, 222), (179, 178, 210, 211), (168, 167, 199, 200), (188, 187, 219, 220), (166, 165, 197, 198), (177, 176, 208, 209), (186, 185, 217, 218), (164, 163, 195, 196), (175, 174, 206, 207), (184, 183, 215, 216), (161, 162, 194, 193), (173, 172, 204, 205), (162, 192, 224, 194), (182, 181, 213, 214), (171, 170, 202, 203), (191, 190, 222, 223), (180, 179, 211, 212), (169, 168, 200, 201), (189, 188, 220, 221), (178, 177, 209, 210), (167, 166, 198, 199), (187, 186, 218, 219), (165, 164, 196, 197), (176, 175, 207, 208), (185, 184, 216, 217), (163, 161, 193, 195), (174, 173, 205, 206), (150, 149, 182, 183), (242, 246, 203, 202), (241, 240, 271, 272), (143, 142, 175, 176), (158, 157, 190, 191), (244, 248, 196, 195), (136, 135, 168, 169), (218, 217, 265, 266), (151, 150, 183, 184), (128, 129, 162, 161), (246, 250, 204, 203), (229, 243, 273, 269), (144, 143, 176, 177), (159, 158, 191, 192), (248, 252, 197, 196), (137, 136, 169, 170), (240, 233, 270, 271), (152, 151, 184, 185), (130, 128, 161, 163), (250, 254, 205, 204), (251, 255, 220, 219), (145, 144, 177, 178), (129, 159, 192, 162), (252, 256, 198, 197), (226, 245, 274, 268), (138, 137, 170, 171), (153, 152, 185, 186), (254, 239, 206, 205), (131, 130, 163, 164), (255, 237, 221, 220), (146, 145, 178, 179), (256, 235, 199, 198), (268, 274, 258, 257), (269, 273, 265, 264), (270, 269, 264, 263), (271, 270, 263, 262), (272, 271, 262, 261), (273, 275, 266, 265), (274, 276, 259, 258), (275, 277, 267, 266), (276, 278, 260, 259), (278, 272, 261, 260), (245, 249, 276, 274), (210, 209, 257, 258), (247, 251, 277, 275), (209, 226, 268, 257), (219, 218, 266, 267), (249, 253, 278, 276), (217, 216, 264, 265), (215, 214, 262, 263), (253, 241, 272, 278), (233, 229, 269, 270), (213, 212, 260, 261), (211, 210, 258, 259), (160, 235, 256), (160, 237, 255), (160, 239, 254), (160, 241, 253), (160, 256, 252), (160, 255, 251), (160, 254, 250), (160, 253, 249), (160, 252, 248), (160, 251, 247), (160, 250, 246), (160, 249, 245), (160, 248, 244), (160, 247, 243), (160, 246, 242), (160, 240, 241), (160, 238, 239), (160, 236, 237), (160, 234, 235), (160, 233, 240), (160, 232, 238), (160, 231, 236), (160, 230, 234), (160, 229, 233), (160, 227, 228), (160, 226, 232), (160, 225, 231), (160, 242, 230), (160, 243, 229), (160, 244, 227), (160, 245, 226), (160, 228, 225), (343, 280, 282, 344), (344, 282, 284, 345), (345, 284, 286, 346), (346, 286, 288, 347), (347, 288, 290, 348), (348, 290, 292, 349), (349, 292, 294, 350), (350, 294, 296, 351), (351, 296, 298, 352), (352, 298, 300, 353), (353, 300, 302, 354), (354, 302, 304, 355), (355, 304, 306, 356), (356, 306, 308, 357), (357, 308, 310, 358), (358, 310, 312, 359), (359, 312, 314, 360), (360, 314, 316, 361), (361, 316, 318, 362), (362, 318, 320, 363), (363, 320, 322, 364), (364, 322, 324, 365), (365, 324, 326, 366), (366, 326, 328, 367), (367, 328, 330, 368), (368, 330, 332, 369), (369, 332, 334, 370), (370, 334, 336, 371), (371, 336, 338, 372), (372, 338, 340, 373), (406, 405, 437, 438), (374, 342, 280, 343), (373, 340, 342, 374), (279, 281, 283, 285, 287, 289, 291, 293, 295, 297, 299, 301, 303, 305, 307, 309, 311, 313, 315, 317, 319, 321, 323, 325, 327, 329, 331, 333, 335, 337, 339, 341), (339, 373, 374, 341), (341, 374, 343, 279), (337, 372, 373, 339), (335, 371, 372, 337), (333, 370, 371, 335), (331, 369, 370, 333), (329, 368, 369, 331), (327, 367, 368, 329), (325, 366, 367, 327), (323, 365, 366, 325), (321, 364, 365, 323), (319, 363, 364, 321), (317, 362, 363, 319), (315, 361, 362, 317), (313, 360, 361, 315), (311, 359, 360, 313), (309, 358, 359, 311), (307, 357, 358, 309), (305, 356, 357, 307), (303, 355, 356, 305), (301, 354, 355, 303), (299, 353, 354, 301), (297, 352, 353, 299), (295, 351, 352, 297), (293, 350, 351, 295), (291, 349, 350, 293), (289, 348, 349, 291), (287, 347, 348, 289), (285, 346, 347, 287), (283, 345, 346, 285), (281, 344, 345, 283), (279, 343, 344, 281), (376, 375, 282, 280), (375, 377, 284, 282), (377, 378, 286, 284), (378, 379, 288, 286), (379, 380, 290, 288), (380, 381, 292, 290), (381, 382, 294, 292), (382, 383, 296, 294), (383, 384, 298, 296), (384, 385, 300, 298), (385, 386, 302, 300), (386, 387, 304, 302), (387, 388, 306, 304), (388, 389, 308, 306), (389, 390, 310, 308), (390, 391, 312, 310), (391, 392, 314, 312), (392, 393, 316, 314), (393, 394, 318, 316), (394, 395, 320, 318), (395, 396, 322, 320), (396, 397, 324, 322), (397, 398, 326, 324), (398, 399, 328, 326), (399, 400, 330, 328), (400, 401, 332, 330), (401, 402, 334, 332), (402, 403, 336, 334), (403, 404, 338, 336), (404, 405, 340, 338), (405, 406, 342, 340), (406, 376, 280, 342), (504, 507, 473, 503), (395, 394, 426, 427), (384, 383, 415, 416), (404, 403, 435, 436), (393, 392, 424, 425), (382, 381, 413, 414), (402, 401, 433, 434), (380, 379, 411, 412), (391, 390, 422, 423), (400, 399, 431, 432), (378, 377, 409, 410), (389, 388, 420, 421), (398, 397, 429, 430), (375, 376, 408, 407), (387, 386, 418, 419), (376, 406, 438, 408), (396, 395, 427, 428), (385, 384, 416, 417), (405, 404, 436, 437), (394, 393, 425, 426), (383, 382, 414, 415), (403, 402, 434, 435), (392, 391, 423, 424), (381, 380, 412, 413), (401, 400, 432, 433), (379, 378, 410, 411), (390, 389, 421, 422), (399, 398, 430, 431), (377, 375, 407, 409), (388, 387, 419, 420), (397, 396, 428, 429), (386, 385, 417, 418), (414, 413, 446, 447), (530, 498, 546, 556), (506, 523, 474, 472), (436, 435, 468, 469), (421, 420, 453, 454), (491, 490, 538, 539), (509, 521, 481, 480), (428, 427, 460, 461), (510, 504, 503, 502), (511, 505, 488, 487), (413, 412, 445, 446), (507, 506, 472, 473), (435, 434, 467, 468), (420, 419, 452, 453), (493, 492, 540, 541), (513, 509, 480, 479), (427, 426, 459, 460), (515, 510, 502, 501), (517, 511, 487, 486), (412, 411, 444, 445), (434, 433, 466, 467), (419, 418, 451, 452), (522, 526, 554, 552), (514, 513, 479, 478), (426, 425, 458, 459), (516, 515, 501, 500), (518, 517, 486, 485), (411, 410, 443, 444), (433, 432, 465, 466), (418, 417, 450, 451), (495, 494, 542, 543), (462, 461, 493, 494), (451, 450, 482, 483), (471, 470, 502, 503), (460, 459, 491, 492), (449, 448, 480, 481), (469, 468, 500, 501), (458, 457, 489, 490), (447, 446, 478, 479), (467, 466, 498, 499), (445, 444, 476, 477), (456, 455, 487, 488), (465, 464, 496, 497), (443, 442, 474, 475), (454, 453, 485, 486), (463, 462, 494, 495), (440, 441, 473, 472), (452, 451, 483, 484), (441, 471, 503, 473), (461, 460, 492, 493), (450, 449, 481, 482), (470, 469, 501, 502), (459, 458, 490, 491), (448, 447, 479, 480), (468, 467, 499, 500), (457, 456, 488, 489), (446, 445, 477, 478), (466, 465, 497, 498), (444, 443, 475, 476), (455, 454, 486, 487), (464, 463, 495, 496), (442, 440, 472, 474), (453, 452, 484, 485), (429, 428, 461, 462), (521, 525, 482, 481), (520, 519, 550, 551), (422, 421, 454, 455), (437, 436, 469, 470), (523, 527, 475, 474), (415, 414, 447, 448), (497, 496, 544, 545), (430, 429, 462, 463), (407, 408, 441, 440), (525, 529, 483, 482), (508, 522, 552, 548), (423, 422, 455, 456), (438, 437, 470, 471), (527, 531, 476, 475), (416, 415, 448, 449), (519, 512, 549, 550), (431, 430, 463, 464), (409, 407, 440, 442), (529, 533, 484, 483), (530, 534, 499, 498), (424, 423, 456, 457), (408, 438, 471, 441), (531, 535, 477, 476), (505, 524, 553, 547), (417, 416, 449, 450), (432, 431, 464, 465), (533, 518, 485, 484), (410, 409, 442, 443), (534, 516, 500, 499), (425, 424, 457, 458), (535, 514, 478, 477), (547, 553, 537, 536), (548, 552, 544, 543), (549, 548, 543, 542), (550, 549, 542, 541), (551, 550, 541, 540), (552, 554, 545, 544), (553, 555, 538, 537), (554, 556, 546, 545), (555, 557, 539, 538), (557, 551, 540, 539), (524, 528, 555, 553), (489, 488, 536, 537), (526, 530, 556, 554), (488, 505, 547, 536), (498, 497, 545, 546), (528, 532, 557, 555), (496, 495, 543, 544), (494, 493, 541, 542), (532, 520, 551, 557), (512, 508, 548, 549), (492, 491, 539, 540), (490, 489, 537, 538), (439, 514, 535), (439, 516, 534), (439, 518, 533), (439, 520, 532), (439, 535, 531), (439, 534, 530), (439, 533, 529), (439, 532, 528), (439, 531, 527), (439, 530, 526), (439, 529, 525), (439, 528, 524), (439, 527, 523), (439, 526, 522), (439, 525, 521), (439, 519, 520), (439, 517, 518), (439, 515, 516), (439, 513, 514), (439, 512, 519), (439, 511, 517), (439, 510, 515), (439, 509, 513), (439, 508, 512), (439, 506, 507), (439, 505, 511), (439, 504, 510), (439, 521, 509), (439, 522, 508), (439, 523, 506), (439, 524, 505), (439, 507, 504), (566, 563, 559, 567), (576, 564, 560, 579), (568, 565, 561, 569), (572, 562, 558, 573), (578, 579, 560, 569), (574, 570, 563, 566), (572, 574, 566, 562), (577, 578, 569, 561), (564, 568, 569, 560), (562, 566, 567, 558), (558, 567, 575, 573), (580, 581, 574, 572), (581, 576, 570, 574), (567, 559, 571, 575), (580, 572, 573, 577), (563, 570, 571, 559), (565, 580, 577, 561), (568, 564, 576, 581), (565, 568, 581, 580), (573, 575, 578, 577), (575, 571, 579, 578), (570, 576, 579, 571), (587, 583, 599, 590), (588, 584, 601, 592), (589, 585, 603, 594), (606, 599, 622, 626), (612, 600, 587, 590), (607, 606, 613, 608), (598, 591, 582, 586), (598, 590, 599, 591), (600, 593, 583, 587), (600, 592, 601, 593), (602, 595, 584, 588), (602, 594, 603, 595), (604, 597, 585, 589), (604, 596, 605, 597), (607, 608, 597, 605), (601, 613, 606, 593), (593, 606, 626, 619), (591, 607, 627, 618), (583, 593, 619, 615), (591, 599, 606, 607), (610, 611, 596, 604), (600, 612, 609, 592), (602, 588, 592, 609), (589, 594, 610, 604), (596, 611, 598, 586), (594, 602, 609, 610), (608, 613, 595, 603), (582, 605, 596, 586), (610, 609, 612, 611), (629, 623, 616, 620), (622, 615, 619, 626), (614, 618, 627, 625), (621, 628, 624, 617), (585, 597, 621, 617), (601, 584, 616, 623), (597, 608, 628, 621), (584, 595, 620, 616), (608, 603, 624, 628), (607, 605, 625, 627), (595, 613, 629, 620), (605, 582, 614, 625), (582, 591, 618, 614), (603, 585, 617, 624), (613, 601, 623, 629), (599, 583, 615, 622), (611, 612, 590, 598), (704, 635, 631, 706), (718, 636, 632, 720), (679, 637, 633, 685), (691, 634, 630, 693), (690, 639, 666, 698), (717, 692, 635, 704), (745, 736, 638, 708), (723, 653, 673, 728), (735, 640, 641, 737), (692, 638, 639, 690), (721, 645, 643, 719), (733, 718, 642, 710), (751, 752, 644, 711), (746, 642, 644, 752), (749, 748, 653, 659), (725, 722, 652, 658), (697, 694, 651, 657), (740, 739, 650, 656), (696, 695, 646, 660), (724, 723, 649, 661), (707, 648, 649, 705), (660, 646, 647, 654), (684, 660, 654, 678), (697, 657, 675, 701), (703, 696, 660, 684), (743, 740, 656, 680), (678, 654, 674, 686), (782, 789, 779, 760), (750, 749, 659, 683), (648, 655, 661, 649), (732, 727, 664, 712), (716, 698, 666, 714), (730, 729, 677, 689), (702, 701, 675, 687), (681, 641, 667, 687), (693, 630, 662, 699), (683, 659, 676, 688), (711, 644, 669, 715), (719, 643, 668, 726), (720, 632, 664, 727), (709, 651, 672, 714), (705, 649, 671, 712), (724, 661, 677, 729), (706, 631, 663, 713), (685, 633, 665, 689), (694, 647, 670, 700), (661, 685, 689, 677), (643, 683, 688, 668), (657, 681, 687, 675), (699, 702, 687, 667), (726, 730, 689, 665), (747, 750, 683, 643), (721, 731, 682, 645), (630, 678, 686, 662), (735, 743, 680, 640), (691, 703, 684, 634), (634, 684, 678, 630), (655, 679, 685, 661), (640, 680, 703, 691), (662, 686, 702, 699), (651, 694, 700, 672), (641, 693, 699, 667), (686, 674, 701, 702), (713, 663, 698, 716), (802, 801, 792, 795), (654, 697, 701, 674), (656, 650, 695, 696), (654, 647, 694, 697), (635, 692, 690, 631), (708, 638, 692, 717), (631, 690, 698, 663), (640, 691, 693, 641), (743, 756, 803, 794), (670, 713, 716, 700), (647, 706, 713, 670), (632, 705, 712, 664), (639, 709, 714, 666), (653, 711, 715, 673), (700, 716, 714, 672), (728, 732, 712, 671), (636, 707, 705, 632), (748, 751, 711, 653), (739, 745, 708, 650), (695, 717, 704, 646), (646, 704, 706, 647), (648, 707, 733, 722), (673, 715, 732, 728), (637, 679, 731, 721), (668, 688, 730, 726), (659, 724, 729, 676), (644, 720, 727, 669), (633, 719, 726, 665), (688, 676, 729, 730), (715, 669, 727, 732), (679, 655, 725, 731), (659, 653, 723, 724), (655, 648, 722, 725), (707, 636, 718, 733), (637, 721, 719, 633), (649, 723, 728, 671), (642, 718, 720, 644), (722, 733, 788, 783), (651, 709, 744, 738), (753, 756, 743, 735), (641, 681, 742, 737), (681, 657, 741, 742), (756, 755, 800, 803), (755, 754, 739, 740), (657, 651, 738, 741), (638, 736, 734, 639), (709, 639, 734, 744), (753, 735, 737, 747), (757, 746, 736, 745), (710, 642, 746, 757), (645, 753, 747, 643), (658, 652, 754, 755), (682, 658, 755, 756), (645, 682, 756, 753), (652, 710, 757, 754), (738, 744, 751, 748), (737, 742, 750, 747), (742, 741, 749, 750), (741, 738, 748, 749), (736, 746, 752, 734), (744, 734, 752, 751), (658, 682, 769, 765), (656, 696, 773, 763), (695, 650, 758, 770), (652, 722, 783, 761), (745, 739, 790, 797), (740, 743, 794, 793), (725, 658, 765, 784), (731, 725, 784, 787), (710, 652, 761, 778), (798, 805, 796, 791), (703, 680, 766, 774), (682, 731, 787, 769), (754, 757, 804, 799), (767, 762, 772, 775), (757, 745, 797, 804), (680, 656, 763, 766), (708, 717, 780, 777), (733, 710, 778, 788), (786, 785, 764, 768), (755, 740, 793, 800), (717, 695, 770, 780), (650, 708, 777, 758), (696, 703, 774, 773), (739, 754, 799, 790), (776, 759, 758, 777), (778, 761, 760, 779), (782, 760, 761, 783), (784, 765, 764, 785), (762, 767, 766, 763), (765, 769, 768, 764), (786, 768, 769, 787), (759, 771, 770, 758), (763, 773, 772, 762), (767, 775, 774, 766), (773, 774, 775, 772), (780, 770, 771, 781), (777, 780, 781, 776), (788, 778, 779, 789), (789, 782, 783, 788), (785, 786, 787, 784), (798, 791, 790, 799), (800, 793, 792, 801), (802, 795, 794, 803), (804, 797, 796, 805), (797, 790, 791, 796), (793, 794, 795, 792), (801, 802, 803, 800), (805, 798, 799, 804), (759, 776, 781, 771), (811, 807, 823, 814), (812, 808, 825, 816), (813, 809, 827, 818), (830, 823, 846, 850), (836, 824, 811, 814), (831, 830, 837, 832), (822, 815, 806, 810), (822, 814, 823, 815), (824, 817, 807, 811), (824, 816, 825, 817), (826, 819, 808, 812), (826, 818, 827, 819), (828, 821, 809, 813), (828, 820, 829, 821), (831, 832, 821, 829), (825, 837, 830, 817), (817, 830, 850, 843), (815, 831, 851, 842), (807, 817, 843, 839), (815, 823, 830, 831), (834, 835, 820, 828), (824, 836, 833, 816), (826, 812, 816, 833), (813, 818, 834, 828), (820, 835, 822, 810), (818, 826, 833, 834), (832, 837, 819, 827), (806, 829, 820, 810), (834, 833, 836, 835), (853, 847, 840, 844), (846, 839, 843, 850), (838, 842, 851, 849), (845, 852, 848, 841), (809, 821, 845, 841), (825, 808, 840, 847), (821, 832, 852, 845), (808, 819, 844, 840), (832, 827, 848, 852), (831, 829, 849, 851), (819, 837, 853, 844), (829, 806, 838, 849), (806, 815, 842, 838), (827, 809, 841, 848), (837, 825, 847, 853), (823, 807, 839, 846), (835, 836, 814, 822), (854, 855, 857, 856)])
me_plane.use_remesh_preserve_volume = False
me_plane.use_remesh_preserve_attributes = False
me_plane.use_mirror_vertex_groups = False
me_plane.update()

# ---- objects
ob_plane = bpy.data.objects.new('Plane', me_plane)

# ---- transforms, parenting, visibility, modifiers, constraints
ob_plane.location = (0.0, 0.0, 0.0)
ob_plane.scale = (7.5, 7.5, 7.5)
ob_plane.lineart.crease_threshold = 0.0

# ---- collection membership
col_collection_1.objects.link(ob_plane)

# ---- scene / render settings (as saved in the file)
scene.frame_start = 1; scene.frame_end = 250; scene.frame_set(8)
scene.render.engine = 'BLENDER_EEVEE_NEXT'
scene.render.resolution_percentage = 50
scene.render.dither_intensity = 0.0
scene.cycles.use_denoising = False
scene.cycles.samples = 10
scene.cycles.sampling_pattern = 'TABULATED_SOBOL'
scene.cycles.light_sampling_threshold = 0.0
scene.cycles.use_adaptive_sampling = False
scene.cycles.use_light_tree = False
scene.cycles.blur_glossy = 0.0
scene.cycles.pixel_filter_type = 'GAUSSIAN'
scene.cycles.sample_clamp_indirect = 0.0
scene.view_settings.view_transform = 'Standard'
bpy.context.view_layer.update()

# ---- added for rendering (the .blend has no active camera and no usable light): camera, sun
cam_auto = bpy.data.cameras.new('AutoCamera')
cam_auto.lens = 50.0
cam_auto.sensor_width = 36.0
cam_auto.clip_end = 1000.0
ob_auto_camera = bpy.data.objects.new('AutoCamera', cam_auto)
scene.collection.objects.link(ob_auto_camera)
ob_auto_camera.location = (20.073, -24.0876, 16.6292)
ob_auto_camera.rotation_euler = (1.09748, -7.21219e-08, 0.694738)
scene.camera = ob_auto_camera
light_auto_sun = bpy.data.lights.new('AutoSun', 'SUN')
light_auto_sun.energy = 3.0
light_auto_sun.angle = 0.0523599
ob_auto_sun = bpy.data.objects.new('AutoSun', light_auto_sun)
scene.collection.objects.link(ob_auto_sun)
ob_auto_sun.rotation_euler = (0.872665, 0.174533, 0.523599)
bpy.context.view_layer.update()
